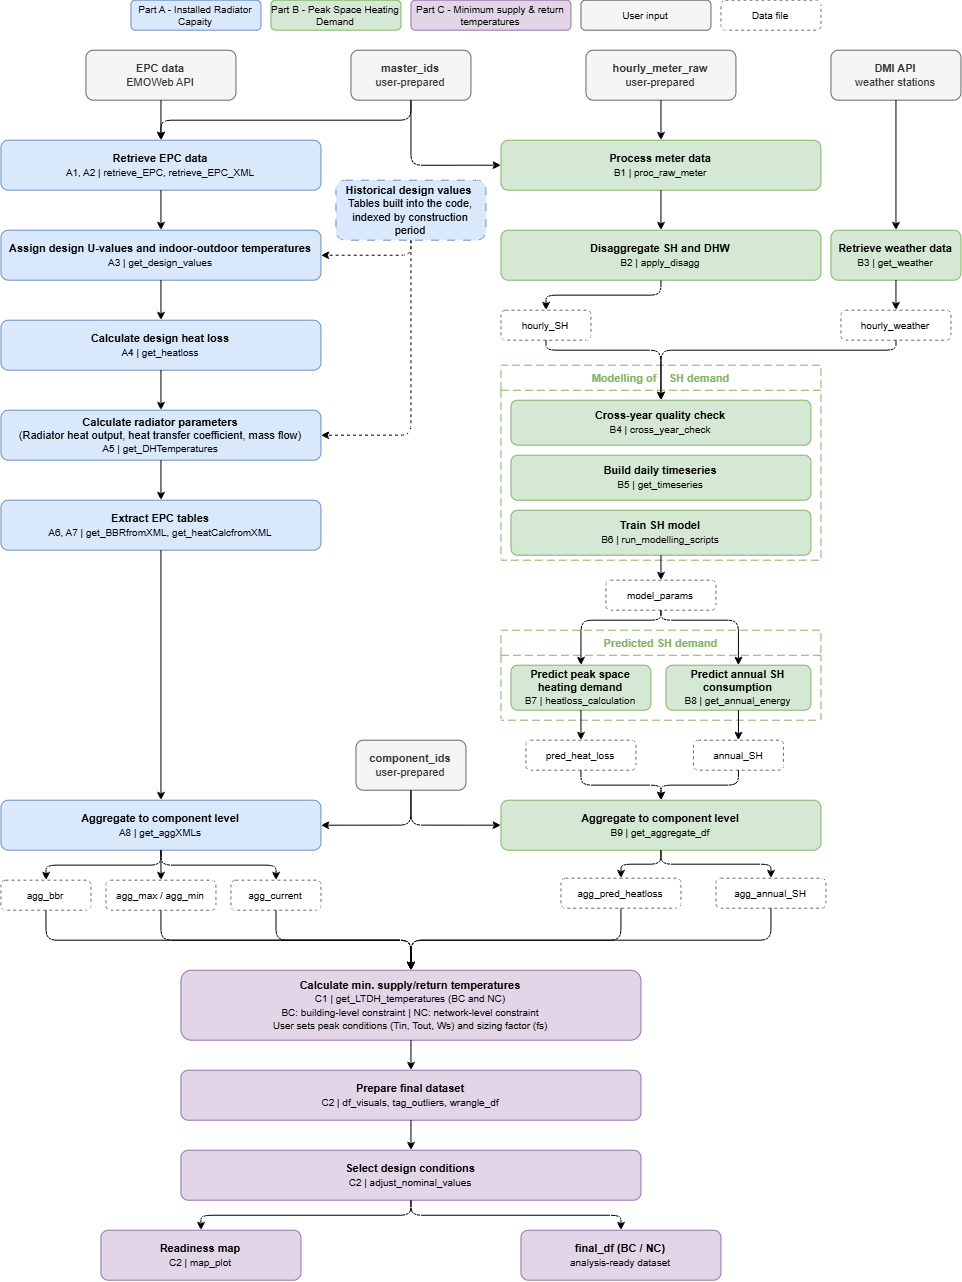

The diagram above was exported from draw.io. Its source (the exported page's mxGraphModel, read from the mxfile embedded in the PNG):
<mxGraphModel dx="1488" dy="782" grid="1" gridSize="10" guides="1" tooltips="1" connect="1" arrows="1" fold="1" page="1" pageScale="1" pageWidth="1169" pageHeight="827" math="0" shadow="0">
  <root>
    <mxCell id="0" />
    <mxCell id="1" parent="0" />
    <mxCell id="leg1" parent="1" style="rounded=1;whiteSpace=wrap;html=1;fillColor=#dae8fc;strokeColor=#6c8ebf;fontSize=10;" value="Part A - Installed Radiator Capaity" vertex="1">
      <mxGeometry height="30" width="130" x="190" y="10" as="geometry" />
    </mxCell>
    <mxCell id="leg2" parent="1" style="rounded=1;whiteSpace=wrap;html=1;fillColor=#d5e8d4;strokeColor=#82b366;fontSize=10;" value="Part B - Peak Space Heating Demand" vertex="1">
      <mxGeometry height="30" width="130" x="330" y="10" as="geometry" />
    </mxCell>
    <mxCell id="leg3" parent="1" style="rounded=1;whiteSpace=wrap;html=1;fillColor=#e1d5e7;strokeColor=#9673a6;fontSize=10;" value="Part C - Minimum supply &amp;amp; return temperatures" vertex="1">
      <mxGeometry height="30" width="160" x="470" y="10" as="geometry" />
    </mxCell>
    <mxCell id="leg4" parent="1" style="rounded=1;whiteSpace=wrap;html=1;fillColor=#f5f5f5;strokeColor=#666666;fontSize=10;" value="User input" vertex="1">
      <mxGeometry height="30" width="130" x="640" y="10" as="geometry" />
    </mxCell>
    <mxCell id="leg5" parent="1" style="rounded=1;whiteSpace=wrap;html=1;fillColor=none;strokeColor=#666666;dashed=1;fontSize=10;" value="Data file" vertex="1">
      <mxGeometry height="30" width="100" x="780" y="10" as="geometry" />
    </mxCell>
    <mxCell id="A_epc_in" parent="1" style="rounded=1;whiteSpace=wrap;html=1;fillColor=#f5f5f5;strokeColor=#666666;fontColor=#333333;fontSize=11;" value="&lt;b&gt;EPC data&lt;/b&gt;&lt;br&gt;EMOWeb API" vertex="1">
      <mxGeometry height="50" width="150" x="145" y="60" as="geometry" />
    </mxCell>
    <mxCell id="q_afYUSeLKvG3qUzqEvE-1" edge="1" parent="1" source="A_hist_in" style="edgeStyle=orthogonalEdgeStyle;rounded=1;orthogonalLoop=1;jettySize=auto;html=1;exitX=0.5;exitY=1;exitDx=0;exitDy=0;entryX=1;entryY=0.5;entryDx=0;entryDy=0;curved=0;dashed=1;" target="A3">
      <mxGeometry relative="1" as="geometry">
        <Array as="points">
          <mxPoint x="470" y="265" />
        </Array>
      </mxGeometry>
    </mxCell>
    <mxCell id="q_afYUSeLKvG3qUzqEvE-2" edge="1" parent="1" source="A_hist_in" style="edgeStyle=orthogonalEdgeStyle;rounded=1;orthogonalLoop=1;jettySize=auto;html=1;exitX=0.5;exitY=1;exitDx=0;exitDy=0;entryX=1;entryY=0.5;entryDx=0;entryDy=0;curved=0;dashed=1;" target="A5">
      <mxGeometry relative="1" as="geometry" />
    </mxCell>
    <mxCell id="A_hist_in" parent="1" style="rounded=1;whiteSpace=wrap;html=1;fillColor=#dae8fc;strokeColor=#6c8ebf;fontSize=11;dashed=1;dashPattern=8 8;" value="&lt;b&gt;Historical design values&amp;nbsp;&lt;br&gt;&lt;/b&gt;&lt;div&gt;Tables built into the code, indexed by construction period&lt;/div&gt;" vertex="1">
      <mxGeometry height="60" width="150" x="395" y="190" as="geometry" />
    </mxCell>
    <mxCell id="A1A2" parent="1" style="rounded=1;whiteSpace=wrap;html=1;fillColor=#dae8fc;strokeColor=#6c8ebf;fontSize=11;" value="&lt;b&gt;Retrieve EPC data&lt;/b&gt;&lt;br&gt;&lt;font style='font-size:10px'&gt;A1, A2 | retrieve_EPC, retrieve_EPC_XML&lt;/font&gt;" vertex="1">
      <mxGeometry height="50" width="320" x="60" y="150" as="geometry" />
    </mxCell>
    <mxCell id="A3" parent="1" style="rounded=1;whiteSpace=wrap;html=1;fillColor=#dae8fc;strokeColor=#6c8ebf;fontSize=11;" value="&lt;b&gt;Assign design U-values and indoor-outdoor temperatures&lt;/b&gt;&lt;br&gt;&lt;font style=&quot;font-size:10px&quot;&gt;A3 | get_design_values&lt;/font&gt;" vertex="1">
      <mxGeometry height="50" width="320" x="60" y="240" as="geometry" />
    </mxCell>
    <mxCell id="A4" parent="1" style="rounded=1;whiteSpace=wrap;html=1;fillColor=#dae8fc;strokeColor=#6c8ebf;fontSize=11;" value="&lt;b&gt;Calculate design heat loss&lt;/b&gt;&lt;br&gt;&lt;font style='font-size:10px'&gt;A4 | get_heatloss&lt;/font&gt;" vertex="1">
      <mxGeometry height="50" width="320" x="60" y="330" as="geometry" />
    </mxCell>
    <mxCell id="A5" parent="1" style="rounded=1;whiteSpace=wrap;html=1;fillColor=#dae8fc;strokeColor=#6c8ebf;fontSize=11;" value="&lt;b&gt;Calculate radiator parameters &lt;/b&gt;&lt;br&gt;(Radiator heat output, heat transfer coefficient, mass flow)&lt;br&gt;&lt;font style=&quot;font-size:10px&quot;&gt;A5 | get_DHTemperatures&lt;/font&gt;" vertex="1">
      <mxGeometry height="50" width="320" x="60" y="420" as="geometry" />
    </mxCell>
    <mxCell id="A6A7" parent="1" style="rounded=1;whiteSpace=wrap;html=1;fillColor=#dae8fc;strokeColor=#6c8ebf;fontSize=11;" value="&lt;b&gt;Extract EPC tables&lt;/b&gt;&lt;br&gt;&lt;font style='font-size:10px'&gt;A6, A7 | get_BBRfromXML, get_heatCalcfromXML&lt;/font&gt;" vertex="1">
      <mxGeometry height="50" width="320" x="60" y="510" as="geometry" />
    </mxCell>
    <mxCell id="A8" parent="1" style="rounded=1;whiteSpace=wrap;html=1;fillColor=#dae8fc;strokeColor=#6c8ebf;fontSize=11;" value="&lt;b&gt;Aggregate to component level&lt;/b&gt;&lt;br&gt;&lt;font style='font-size:10px'&gt;A8 | get_aggXMLs&lt;/font&gt;" vertex="1">
      <mxGeometry height="50" width="320" x="60" y="810" as="geometry" />
    </mxCell>
    <mxCell id="d_agg_bbr" parent="1" style="rounded=1;whiteSpace=wrap;html=1;fillColor=none;strokeColor=#666666;dashed=1;fontSize=10;" value="agg_bbr" vertex="1">
      <mxGeometry height="30" width="90" x="60" y="890" as="geometry" />
    </mxCell>
    <mxCell id="d_agg_maxmin" parent="1" style="rounded=1;whiteSpace=wrap;html=1;fillColor=none;strokeColor=#666666;dashed=1;fontSize=10;" value="agg_max / agg_min" vertex="1">
      <mxGeometry height="30" width="110" x="165" y="890" as="geometry" />
    </mxCell>
    <mxCell id="d_agg_current" parent="1" style="rounded=1;whiteSpace=wrap;html=1;fillColor=none;strokeColor=#666666;dashed=1;fontSize=10;" value="agg_current" vertex="1">
      <mxGeometry height="30" width="90" x="290" y="890" as="geometry" />
    </mxCell>
    <mxCell id="master_ids" parent="1" style="rounded=1;whiteSpace=wrap;html=1;fillColor=#f5f5f5;strokeColor=#666666;fontColor=#333333;fontSize=11;" value="&lt;b&gt;master_ids&lt;/b&gt;&lt;br&gt;user-prepared" vertex="1">
      <mxGeometry height="50" width="120" x="410" y="60" as="geometry" />
    </mxCell>
    <mxCell id="comp_ids" parent="1" style="rounded=1;whiteSpace=wrap;html=1;fillColor=#f5f5f5;strokeColor=#666666;fontColor=#333333;fontSize=11;" value="&lt;b&gt;component_ids&lt;/b&gt;&lt;br&gt;user-prepared" vertex="1">
      <mxGeometry height="50" width="110" x="415" y="750" as="geometry" />
    </mxCell>
    <mxCell id="B_meter_in" parent="1" style="rounded=1;whiteSpace=wrap;html=1;fillColor=#f5f5f5;strokeColor=#666666;fontColor=#333333;fontSize=11;" value="&lt;b&gt;hourly_meter_raw&lt;/b&gt;&lt;br&gt;user-prepared" vertex="1">
      <mxGeometry height="50" width="150" x="645" y="60" as="geometry" />
    </mxCell>
    <mxCell id="B1" parent="1" style="rounded=1;whiteSpace=wrap;html=1;fillColor=#d5e8d4;strokeColor=#82b366;fontSize=11;" value="&lt;b&gt;Process meter data&lt;/b&gt;&lt;br&gt;&lt;font style='font-size:10px'&gt;B1 | proc_raw_meter&lt;/font&gt;" vertex="1">
      <mxGeometry height="50" width="320" x="560" y="150" as="geometry" />
    </mxCell>
    <mxCell id="B2" parent="1" style="rounded=1;whiteSpace=wrap;html=1;fillColor=#d5e8d4;strokeColor=#82b366;fontSize=11;" value="&lt;b&gt;Disaggregate SH and DHW&lt;/b&gt;&lt;br&gt;&lt;font style='font-size:10px'&gt;B2 | apply_disagg&lt;/font&gt;" vertex="1">
      <mxGeometry height="50" width="320" x="560" y="240" as="geometry" />
    </mxCell>
    <mxCell id="d_SH" parent="1" style="rounded=1;whiteSpace=wrap;html=1;fillColor=none;strokeColor=#666666;dashed=1;fontSize=10;" value="hourly_SH" vertex="1">
      <mxGeometry height="30" width="90" x="560" y="320" as="geometry" />
    </mxCell>
    <mxCell id="B_dmi_in" parent="1" style="rounded=1;whiteSpace=wrap;html=1;fillColor=#f5f5f5;strokeColor=#666666;fontColor=#333333;fontSize=11;" value="&lt;b&gt;DMI API&lt;/b&gt;&lt;br&gt;weather stations" vertex="1">
      <mxGeometry height="50" width="130" x="890" y="60" as="geometry" />
    </mxCell>
    <mxCell id="B3" parent="1" style="rounded=1;whiteSpace=wrap;html=1;fillColor=#d5e8d4;strokeColor=#82b366;fontSize=11;" value="&lt;b&gt;Retrieve weather data&lt;/b&gt;&lt;br&gt;&lt;font style='font-size:10px'&gt;B3 | get_weather&lt;/font&gt;" vertex="1">
      <mxGeometry height="50" width="130" x="890" y="240" as="geometry" />
    </mxCell>
    <mxCell id="d_weather" parent="1" style="rounded=1;whiteSpace=wrap;html=1;fillColor=none;strokeColor=#666666;dashed=1;fontSize=10;" value="hourly_weather" vertex="1">
      <mxGeometry height="30" width="110" x="900" y="320" as="geometry" />
    </mxCell>
    <mxCell id="grp_model" parent="1" style="swimlane;startSize=25;fillColor=none;strokeColor=#82b366;dashed=1;dashPattern=8 4;fontStyle=1;fontSize=11;fontColor=#82b366;" value="Modelling of    SH demand" vertex="1">
      <mxGeometry height="195" width="320" x="560" y="375" as="geometry" />
    </mxCell>
    <mxCell id="B4" parent="grp_model" style="rounded=1;whiteSpace=wrap;html=1;fillColor=#d5e8d4;strokeColor=#82b366;fontSize=11;" value="&lt;b&gt;Cross-year quality check&lt;/b&gt;&lt;br&gt;&lt;font style='font-size:10px'&gt;B4 | cross_year_check&lt;/font&gt;" vertex="1">
      <mxGeometry height="45" width="300" x="10" y="35" as="geometry" />
    </mxCell>
    <mxCell id="B5" parent="grp_model" style="rounded=1;whiteSpace=wrap;html=1;fillColor=#d5e8d4;strokeColor=#82b366;fontSize=11;" value="&lt;b&gt;Build daily timeseries&lt;/b&gt;&lt;br&gt;&lt;font style='font-size:10px'&gt;B5 | get_timeseries&lt;/font&gt;" vertex="1">
      <mxGeometry height="45" width="300" x="10" y="90" as="geometry" />
    </mxCell>
    <mxCell id="B6" parent="grp_model" style="rounded=1;whiteSpace=wrap;html=1;fillColor=#d5e8d4;strokeColor=#82b366;fontSize=11;" value="&lt;b&gt;Train SH model&lt;/b&gt;&lt;br&gt;&lt;font style='font-size:10px'&gt;B6 | run_modelling_scripts&lt;/font&gt;" vertex="1">
      <mxGeometry height="45" width="300" x="10" y="145" as="geometry" />
    </mxCell>
    <mxCell id="d_model" parent="1" style="rounded=1;whiteSpace=wrap;html=1;fillColor=none;strokeColor=#666666;dashed=1;fontSize=10;" value="model_params" vertex="1">
      <mxGeometry height="30" width="110" x="665" y="590" as="geometry" />
    </mxCell>
    <mxCell id="grp_pred" parent="1" style="swimlane;startSize=25;fillColor=none;strokeColor=#82b366;dashed=1;dashPattern=8 4;fontStyle=1;fontSize=11;fontColor=#82b366;" value="Predicted SH demand" vertex="1">
      <mxGeometry height="90" width="320" x="560" y="640" as="geometry">
        <mxRectangle height="30" width="150" x="560" y="640" as="alternateBounds" />
      </mxGeometry>
    </mxCell>
    <mxCell id="B7" parent="grp_pred" style="rounded=1;whiteSpace=wrap;html=1;fillColor=#d5e8d4;strokeColor=#82b366;fontSize=11;" value="&lt;b&gt;Predict peak space heating demand&lt;/b&gt;&lt;br&gt;&lt;font style=&quot;font-size:10px&quot;&gt;B7 | heatloss_calculation&lt;/font&gt;" vertex="1">
      <mxGeometry height="45" width="140" x="10" y="35" as="geometry" />
    </mxCell>
    <mxCell id="B8" parent="grp_pred" style="rounded=1;whiteSpace=wrap;html=1;fillColor=#d5e8d4;strokeColor=#82b366;fontSize=11;" value="&lt;b&gt;Predict annual SH consumption&lt;/b&gt;&lt;br&gt;&lt;font style=&quot;font-size:10px&quot;&gt;B8 | get_annual_energy&lt;/font&gt;" vertex="1">
      <mxGeometry height="45" width="145" x="165" y="35" as="geometry" />
    </mxCell>
    <mxCell id="d_pred_hl" parent="1" style="rounded=1;whiteSpace=wrap;html=1;fillColor=none;strokeColor=#666666;dashed=1;fontSize=10;" value="pred_heat_loss" vertex="1">
      <mxGeometry height="30" width="110" x="585" y="750" as="geometry" />
    </mxCell>
    <mxCell id="d_annual_SH" parent="1" style="rounded=1;whiteSpace=wrap;html=1;fillColor=none;strokeColor=#666666;dashed=1;fontSize=10;" value="annual_SH" vertex="1">
      <mxGeometry height="30" width="90" x="752.5" y="750" as="geometry" />
    </mxCell>
    <mxCell id="B9" parent="1" style="rounded=1;whiteSpace=wrap;html=1;fillColor=#d5e8d4;strokeColor=#82b366;fontSize=11;" value="&lt;b&gt;Aggregate to component level&lt;/b&gt;&lt;br&gt;&lt;font style='font-size:10px'&gt;B9 | get_aggregate_df&lt;/font&gt;" vertex="1">
      <mxGeometry height="50" width="320" x="560" y="810" as="geometry" />
    </mxCell>
    <mxCell id="d_agg_hl" parent="1" style="rounded=1;whiteSpace=wrap;html=1;fillColor=none;strokeColor=#666666;dashed=1;fontSize=10;" value="agg_pred_heatloss" vertex="1">
      <mxGeometry height="30" width="120" x="620" y="888" as="geometry" />
    </mxCell>
    <mxCell id="d_agg_ann" parent="1" style="rounded=1;whiteSpace=wrap;html=1;fillColor=none;strokeColor=#666666;dashed=1;fontSize=10;" value="agg_annual_SH" vertex="1">
      <mxGeometry height="30" width="110" x="775" y="888" as="geometry" />
    </mxCell>
    <mxCell id="C1" parent="1" style="rounded=1;whiteSpace=wrap;html=1;fillColor=#e1d5e7;strokeColor=#9673a6;fontSize=11;" value="&lt;b&gt;Calculate min. supply/return temperatures&lt;/b&gt;&lt;br&gt;&lt;font style='font-size:10px'&gt;C1 | get_LTDH_temperatures (BC and NC)&lt;/br&gt;BC: building-level constraint  |  NC: network-level constraint&lt;br&gt;User sets peak conditions (Tin, Tout, Ws) and sizing factor (fs)&lt;/font&gt;" vertex="1">
      <mxGeometry height="70" width="460" x="240" y="980" as="geometry" />
    </mxCell>
    <mxCell id="C2_prep" parent="1" style="rounded=1;whiteSpace=wrap;html=1;fillColor=#e1d5e7;strokeColor=#9673a6;fontSize=11;" value="&lt;b&gt;Prepare final dataset&lt;/b&gt;&lt;br&gt;&lt;font style='font-size:10px'&gt;C2 | df_visuals, tag_outliers, wrangle_df&lt;/font&gt;" vertex="1">
      <mxGeometry height="50" width="460" x="240" y="1080" as="geometry" />
    </mxCell>
    <mxCell id="C2_adj" parent="1" style="rounded=1;whiteSpace=wrap;html=1;fillColor=#e1d5e7;strokeColor=#9673a6;fontSize=11;" value="&lt;b&gt;Select design conditions&lt;/b&gt;&lt;br&gt;&lt;font style='font-size:10px'&gt;C2 | adjust_nominal_values&lt;/font&gt;" vertex="1">
      <mxGeometry height="50" width="460" x="240" y="1160" as="geometry" />
    </mxCell>
    <mxCell id="C2_map" parent="1" style="rounded=1;whiteSpace=wrap;html=1;fillColor=#e1d5e7;strokeColor=#9673a6;fontSize=11;" value="&lt;b&gt;Readiness map&lt;/b&gt;&lt;br&gt;&lt;font style='font-size:10px'&gt;C2 | map_plot&lt;/font&gt;" vertex="1">
      <mxGeometry height="50" width="200" x="160" y="1240" as="geometry" />
    </mxCell>
    <mxCell id="C2_final" parent="1" style="rounded=1;whiteSpace=wrap;html=1;fillColor=#e1d5e7;strokeColor=#9673a6;fontSize=11;" value="&lt;b&gt;final_df (BC / NC)&lt;/b&gt;&lt;br&gt;&lt;font style='font-size:10px'&gt;analysis-ready dataset&lt;/font&gt;" vertex="1">
      <mxGeometry height="50" width="200" x="580" y="1240" as="geometry" />
    </mxCell>
    <mxCell id="e1" edge="1" parent="1" source="A_epc_in" style="edgeStyle=orthogonalEdgeStyle;" target="A1A2">
      <mxGeometry relative="1" as="geometry" />
    </mxCell>
    <mxCell id="e3" edge="1" parent="1" source="A1A2" style="edgeStyle=orthogonalEdgeStyle;" target="A3">
      <mxGeometry relative="1" as="geometry" />
    </mxCell>
    <mxCell id="e4" edge="1" parent="1" source="A3" style="edgeStyle=orthogonalEdgeStyle;" target="A4">
      <mxGeometry relative="1" as="geometry" />
    </mxCell>
    <mxCell id="e5" edge="1" parent="1" source="A4" style="edgeStyle=orthogonalEdgeStyle;" target="A5">
      <mxGeometry relative="1" as="geometry" />
    </mxCell>
    <mxCell id="e6" edge="1" parent="1" source="A5" style="edgeStyle=orthogonalEdgeStyle;" target="A6A7">
      <mxGeometry relative="1" as="geometry" />
    </mxCell>
    <mxCell id="e7" edge="1" parent="1" source="A6A7" style="edgeStyle=orthogonalEdgeStyle;" target="A8">
      <mxGeometry relative="1" as="geometry" />
    </mxCell>
    <mxCell id="e8" edge="1" parent="1" source="A8" style="edgeStyle=orthogonalEdgeStyle;" target="d_agg_bbr">
      <mxGeometry relative="1" as="geometry" />
    </mxCell>
    <mxCell id="e8b" edge="1" parent="1" source="A8" style="edgeStyle=orthogonalEdgeStyle;" target="d_agg_maxmin">
      <mxGeometry relative="1" as="geometry" />
    </mxCell>
    <mxCell id="e8c" edge="1" parent="1" source="A8" style="edgeStyle=orthogonalEdgeStyle;" target="d_agg_current">
      <mxGeometry relative="1" as="geometry" />
    </mxCell>
    <mxCell id="eg1" edge="1" parent="1" source="master_ids" style="edgeStyle=orthogonalEdgeStyle;entryX=0.5;entryY=0;entryDx=0;entryDy=0;exitX=0.5;exitY=1;exitDx=0;exitDy=0;" target="A1A2">
      <mxGeometry relative="1" as="geometry">
        <Array as="points">
          <mxPoint x="470" y="130.05" />
          <mxPoint x="220" y="130.05" />
        </Array>
      </mxGeometry>
    </mxCell>
    <mxCell id="eg2" edge="1" parent="1" source="master_ids" style="edgeStyle=orthogonalEdgeStyle;exitX=0.5;exitY=1;exitDx=0;exitDy=0;entryX=0;entryY=0.5;entryDx=0;entryDy=0;" target="B1">
      <mxGeometry relative="1" as="geometry" />
    </mxCell>
    <mxCell id="eg3" edge="1" parent="1" source="comp_ids" style="edgeStyle=orthogonalEdgeStyle;exitX=0.5;exitY=1;exitDx=0;exitDy=0;entryX=1;entryY=0.5;entryDx=0;entryDy=0;" target="A8">
      <mxGeometry relative="1" as="geometry" />
    </mxCell>
    <mxCell id="eg4" edge="1" parent="1" source="comp_ids" style="edgeStyle=orthogonalEdgeStyle;entryX=0;entryY=0.5;entryDx=0;entryDy=0;exitX=0.5;exitY=1;exitDx=0;exitDy=0;" target="B9">
      <mxGeometry relative="1" as="geometry" />
    </mxCell>
    <mxCell id="eb1" edge="1" parent="1" source="B_meter_in" style="edgeStyle=orthogonalEdgeStyle;" target="B1">
      <mxGeometry relative="1" as="geometry" />
    </mxCell>
    <mxCell id="eb2" edge="1" parent="1" source="B1" style="edgeStyle=orthogonalEdgeStyle;" target="B2">
      <mxGeometry relative="1" as="geometry" />
    </mxCell>
    <mxCell id="eb3" edge="1" parent="1" source="B2" style="edgeStyle=orthogonalEdgeStyle;" target="d_SH">
      <mxGeometry relative="1" as="geometry" />
    </mxCell>
    <mxCell id="eb4" edge="1" parent="1" source="B_dmi_in" style="edgeStyle=orthogonalEdgeStyle;" target="B3">
      <mxGeometry relative="1" as="geometry" />
    </mxCell>
    <mxCell id="eb5" edge="1" parent="1" source="B3" style="edgeStyle=orthogonalEdgeStyle;" target="d_weather">
      <mxGeometry relative="1" as="geometry" />
    </mxCell>
    <mxCell id="eb6" edge="1" parent="1" source="d_SH" style="edgeStyle=orthogonalEdgeStyle;" target="B4">
      <mxGeometry relative="1" as="geometry">
        <Array as="points">
          <mxPoint x="605.05" y="360.05" />
          <mxPoint x="720" y="360.05" />
        </Array>
      </mxGeometry>
    </mxCell>
    <mxCell id="eb7" edge="1" parent="1" source="d_weather" style="edgeStyle=orthogonalEdgeStyle;" target="B4">
      <mxGeometry relative="1" as="geometry">
        <Array as="points">
          <mxPoint x="955.05" y="360" />
          <mxPoint x="720" y="360" />
        </Array>
      </mxGeometry>
    </mxCell>
    <mxCell id="eb8" edge="1" parent="1" source="B6" style="edgeStyle=orthogonalEdgeStyle;" target="d_model">
      <mxGeometry relative="1" as="geometry" />
    </mxCell>
    <mxCell id="eb9" edge="1" parent="1" source="d_model" style="edgeStyle=orthogonalEdgeStyle;" target="B7">
      <mxGeometry relative="1" as="geometry">
        <Array as="points">
          <mxPoint x="720" y="629.95" />
          <mxPoint x="640" y="629.95" />
        </Array>
      </mxGeometry>
    </mxCell>
    <mxCell id="eb10" edge="1" parent="1" source="d_model" style="edgeStyle=orthogonalEdgeStyle;" target="B8">
      <mxGeometry relative="1" as="geometry">
        <Array as="points">
          <mxPoint x="720" y="629.95" />
          <mxPoint x="797.47" y="629.95" />
        </Array>
      </mxGeometry>
    </mxCell>
    <mxCell id="eb11" edge="1" parent="1" source="B7" style="edgeStyle=orthogonalEdgeStyle;" target="d_pred_hl">
      <mxGeometry relative="1" as="geometry" />
    </mxCell>
    <mxCell id="eb12" edge="1" parent="1" source="B8" style="edgeStyle=orthogonalEdgeStyle;" target="d_annual_SH">
      <mxGeometry relative="1" as="geometry" />
    </mxCell>
    <mxCell id="eb13" edge="1" parent="1" source="d_pred_hl" style="edgeStyle=orthogonalEdgeStyle;" target="B9">
      <mxGeometry relative="1" as="geometry" />
    </mxCell>
    <mxCell id="eb14" edge="1" parent="1" source="d_annual_SH" style="edgeStyle=orthogonalEdgeStyle;" target="B9">
      <mxGeometry relative="1" as="geometry" />
    </mxCell>
    <mxCell id="eb15" edge="1" parent="1" source="B9" style="edgeStyle=orthogonalEdgeStyle;" target="d_agg_hl">
      <mxGeometry relative="1" as="geometry" />
    </mxCell>
    <mxCell id="eb16" edge="1" parent="1" source="B9" style="edgeStyle=orthogonalEdgeStyle;" target="d_agg_ann">
      <mxGeometry relative="1" as="geometry" />
    </mxCell>
    <mxCell id="ec1" edge="1" parent="1" source="d_agg_bbr" style="edgeStyle=orthogonalEdgeStyle;exitX=0.5;exitY=1;exitDx=0;exitDy=0;" target="C1">
      <mxGeometry relative="1" as="geometry" />
    </mxCell>
    <mxCell id="ec2" edge="1" parent="1" source="d_agg_maxmin" style="edgeStyle=orthogonalEdgeStyle;" target="C1">
      <mxGeometry relative="1" as="geometry" />
    </mxCell>
    <mxCell id="ec3" edge="1" parent="1" source="d_agg_current" style="edgeStyle=orthogonalEdgeStyle;" target="C1">
      <mxGeometry relative="1" as="geometry" />
    </mxCell>
    <mxCell id="ec4" edge="1" parent="1" source="d_agg_hl" style="edgeStyle=orthogonalEdgeStyle;" target="C1">
      <mxGeometry relative="1" as="geometry">
        <Array as="points">
          <mxPoint x="680" y="949.95" />
          <mxPoint x="470" y="949.95" />
        </Array>
      </mxGeometry>
    </mxCell>
    <mxCell id="ec5" edge="1" parent="1" source="d_agg_ann" style="edgeStyle=orthogonalEdgeStyle;entryX=0.5;entryY=0;entryDx=0;entryDy=0;exitX=0.5;exitY=1;exitDx=0;exitDy=0;" target="C1">
      <mxGeometry relative="1" as="geometry">
        <Array as="points">
          <mxPoint x="830" y="949.95" />
          <mxPoint x="470" y="949.95" />
        </Array>
      </mxGeometry>
    </mxCell>
    <mxCell id="ec6" edge="1" parent="1" source="C1" style="edgeStyle=orthogonalEdgeStyle;" target="C2_prep">
      <mxGeometry relative="1" as="geometry" />
    </mxCell>
    <mxCell id="ec7" edge="1" parent="1" source="C2_prep" style="edgeStyle=orthogonalEdgeStyle;" target="C2_adj">
      <mxGeometry relative="1" as="geometry" />
    </mxCell>
    <mxCell id="ec8" edge="1" parent="1" source="C2_adj" style="edgeStyle=orthogonalEdgeStyle;" target="C2_map">
      <mxGeometry relative="1" as="geometry" />
    </mxCell>
    <mxCell id="ec9" edge="1" parent="1" source="C2_adj" style="edgeStyle=orthogonalEdgeStyle;" target="C2_final">
      <mxGeometry relative="1" as="geometry" />
    </mxCell>
  </root>
</mxGraphModel>